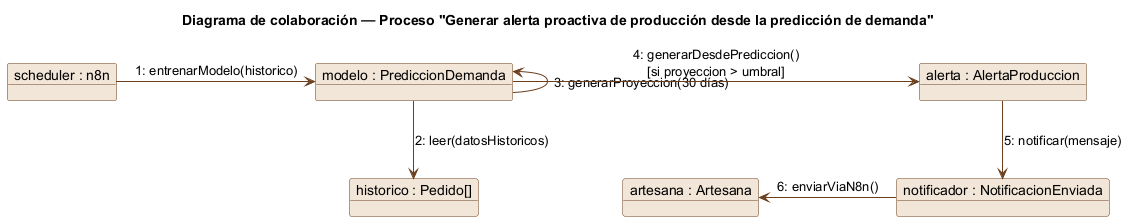

The diagram above was rendered by PlantUML. Its source (embedded in the PNG):
@startuml colaboracion_proceso_alerta_demanda
title Diagrama de colaboración — Proceso "Generar alerta proactiva de producción desde la predicción de demanda"
skinparam object {
  BackgroundColor #F2E6D8
  BorderColor #6B3F1D
  ArrowColor #6B3F1D
}

object "scheduler : n8n" as scheduler
object "modelo : PrediccionDemanda" as modelo
object "historico : Pedido[]" as historico
object "alerta : AlertaProduccion" as alerta
object "notificador : NotificacionEnviada" as notif
object "artesana : Artesana" as artesana

scheduler -right-> modelo : "1: entrenarModelo(historico)"
modelo -down-> historico : "2: leer(datosHistoricos)"
modelo -up-> modelo : "3: generarProyeccion(30 días)"
modelo -right-> alerta : "4: generarDesdePrediccion()\n[si proyeccion > umbral]"
alerta -down-> notif : "5: notificar(mensaje)"
notif -left-> artesana : "6: enviarViaN8n()"
@enduml